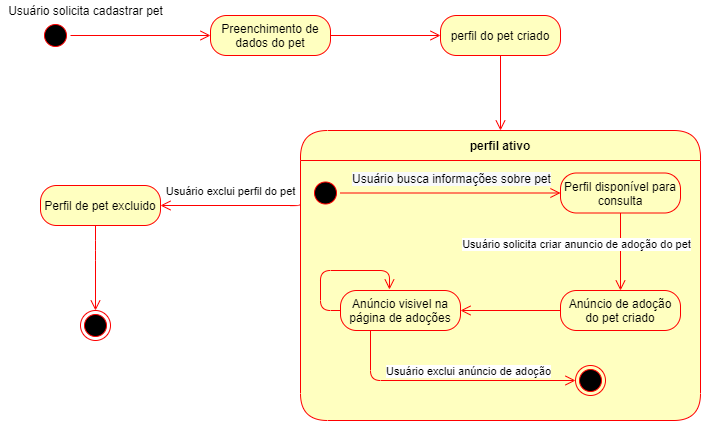

The diagram above was exported from draw.io. Its source (the exported page's mxGraphModel, read from the mxfile embedded in the PNG):
<mxGraphModel dx="868" dy="393" grid="1" gridSize="10" guides="1" tooltips="1" connect="1" arrows="1" fold="1" page="1" pageScale="1" pageWidth="827" pageHeight="1169" math="0" shadow="0">
  <root>
    <mxCell id="0" />
    <mxCell id="1" parent="0" />
    <mxCell id="2cIPZW7ugtjZQUypMEat-1" value="" style="ellipse;html=1;shape=startState;fillColor=#000000;strokeColor=#ff0000;" parent="1" vertex="1">
      <mxGeometry x="100" y="110" width="30" height="30" as="geometry" />
    </mxCell>
    <mxCell id="2cIPZW7ugtjZQUypMEat-2" value="" style="edgeStyle=orthogonalEdgeStyle;html=1;verticalAlign=bottom;endArrow=open;endSize=8;strokeColor=#ff0000;entryX=0;entryY=0.5;entryDx=0;entryDy=0;" parent="1" source="2cIPZW7ugtjZQUypMEat-1" target="2cIPZW7ugtjZQUypMEat-6" edge="1">
      <mxGeometry relative="1" as="geometry">
        <mxPoint x="323" y="125" as="targetPoint" />
      </mxGeometry>
    </mxCell>
    <mxCell id="2cIPZW7ugtjZQUypMEat-3" value="Usuário solicita cadastrar pet" style="text;html=1;align=center;verticalAlign=middle;resizable=0;points=[];autosize=1;strokeColor=none;" parent="1" vertex="1">
      <mxGeometry x="60" y="90" width="170" height="20" as="geometry" />
    </mxCell>
    <mxCell id="umrE60MdayP8r_3RkbPR-3" style="edgeStyle=orthogonalEdgeStyle;rounded=1;orthogonalLoop=1;jettySize=auto;html=1;entryX=0;entryY=0.5;entryDx=0;entryDy=0;verticalAlign=bottom;strokeColor=#ff0000;endArrow=open;endSize=8;" parent="1" source="2cIPZW7ugtjZQUypMEat-6" target="umrE60MdayP8r_3RkbPR-1" edge="1">
      <mxGeometry relative="1" as="geometry" />
    </mxCell>
    <mxCell id="2cIPZW7ugtjZQUypMEat-6" value="Preenchimento de dados do pet" style="rounded=1;whiteSpace=wrap;html=1;arcSize=40;fontColor=#000000;fillColor=#ffffc0;strokeColor=#ff0000;" parent="1" vertex="1">
      <mxGeometry x="270" y="105" width="120" height="40" as="geometry" />
    </mxCell>
    <mxCell id="umrE60MdayP8r_3RkbPR-17" style="edgeStyle=orthogonalEdgeStyle;rounded=1;orthogonalLoop=1;jettySize=auto;html=1;entryX=0.5;entryY=0;entryDx=0;entryDy=0;verticalAlign=bottom;strokeColor=#ff0000;endArrow=open;endSize=8;" parent="1" source="umrE60MdayP8r_3RkbPR-1" target="umrE60MdayP8r_3RkbPR-4" edge="1">
      <mxGeometry relative="1" as="geometry" />
    </mxCell>
    <mxCell id="umrE60MdayP8r_3RkbPR-1" value="perfil do pet criado" style="rounded=1;whiteSpace=wrap;html=1;arcSize=40;fontColor=#000000;fillColor=#ffffc0;strokeColor=#ff0000;" parent="1" vertex="1">
      <mxGeometry x="500" y="105" width="120" height="40" as="geometry" />
    </mxCell>
    <mxCell id="umrE60MdayP8r_3RkbPR-20" style="edgeStyle=orthogonalEdgeStyle;rounded=1;orthogonalLoop=1;jettySize=auto;html=1;verticalAlign=bottom;strokeColor=#ff0000;endArrow=open;endSize=8;exitX=0;exitY=0.25;exitDx=0;exitDy=0;" parent="1" source="umrE60MdayP8r_3RkbPR-4" target="umrE60MdayP8r_3RkbPR-41" edge="1">
      <mxGeometry relative="1" as="geometry">
        <mxPoint x="200" y="295" as="targetPoint" />
        <mxPoint x="340" y="330" as="sourcePoint" />
        <Array as="points">
          <mxPoint x="360" y="295" />
        </Array>
      </mxGeometry>
    </mxCell>
    <mxCell id="umrE60MdayP8r_3RkbPR-21" value="Usuário exclui perfil do pet" style="edgeLabel;html=1;align=center;verticalAlign=middle;resizable=0;points=[];" parent="umrE60MdayP8r_3RkbPR-20" vertex="1" connectable="0">
      <mxGeometry x="-0.1053" y="-1" relative="1" as="geometry">
        <mxPoint x="-9" y="-14" as="offset" />
      </mxGeometry>
    </mxCell>
    <mxCell id="umrE60MdayP8r_3RkbPR-4" value="perfil ativo" style="swimlane;fontStyle=1;align=center;verticalAlign=middle;childLayout=stackLayout;horizontal=1;startSize=30;horizontalStack=0;resizeParent=0;resizeLast=1;container=0;fontColor=#000000;collapsible=0;rounded=1;arcSize=30;strokeColor=#ff0000;fillColor=#ffffc0;swimlaneFillColor=#ffffc0;dropTarget=0;" parent="1" vertex="1">
      <mxGeometry x="360" y="220" width="400" height="290" as="geometry" />
    </mxCell>
    <mxCell id="umrE60MdayP8r_3RkbPR-30" style="edgeStyle=orthogonalEdgeStyle;rounded=1;orthogonalLoop=1;jettySize=auto;html=1;exitX=0.5;exitY=1;exitDx=0;exitDy=0;entryX=0.5;entryY=0;entryDx=0;entryDy=0;verticalAlign=bottom;strokeColor=#ff0000;endArrow=open;endSize=8;" parent="1" source="umrE60MdayP8r_3RkbPR-8" target="umrE60MdayP8r_3RkbPR-28" edge="1">
      <mxGeometry relative="1" as="geometry" />
    </mxCell>
    <mxCell id="umrE60MdayP8r_3RkbPR-32" value="Usuário solicita criar anuncio de adoção do pet" style="edgeLabel;html=1;align=center;verticalAlign=middle;resizable=0;points=[];" parent="umrE60MdayP8r_3RkbPR-30" vertex="1" connectable="0">
      <mxGeometry x="-0.2952" relative="1" as="geometry">
        <mxPoint x="-45" y="4" as="offset" />
      </mxGeometry>
    </mxCell>
    <mxCell id="umrE60MdayP8r_3RkbPR-8" value="Perfil disponível para consulta" style="rounded=1;whiteSpace=wrap;html=1;arcSize=40;fontColor=#000000;fillColor=#ffffc0;strokeColor=#ff0000;" parent="1" vertex="1">
      <mxGeometry x="620" y="262.5" width="120" height="40" as="geometry" />
    </mxCell>
    <mxCell id="umrE60MdayP8r_3RkbPR-18" value="" style="ellipse;html=1;shape=endState;fillColor=#000000;strokeColor=#ff0000;" parent="1" vertex="1">
      <mxGeometry x="140" y="400" width="30" height="30" as="geometry" />
    </mxCell>
    <mxCell id="umrE60MdayP8r_3RkbPR-27" style="edgeStyle=orthogonalEdgeStyle;rounded=1;orthogonalLoop=1;jettySize=auto;html=1;entryX=0;entryY=0.5;entryDx=0;entryDy=0;verticalAlign=bottom;strokeColor=#ff0000;endArrow=open;endSize=8;" parent="1" source="umrE60MdayP8r_3RkbPR-24" target="umrE60MdayP8r_3RkbPR-8" edge="1">
      <mxGeometry relative="1" as="geometry" />
    </mxCell>
    <mxCell id="umrE60MdayP8r_3RkbPR-40" value="&lt;span style=&quot;font-size: 12px ; background-color: rgb(248 , 249 , 250)&quot;&gt;Usuário busca informações sobre pet&lt;/span&gt;" style="edgeLabel;html=1;align=center;verticalAlign=middle;resizable=0;points=[];" parent="umrE60MdayP8r_3RkbPR-27" vertex="1" connectable="0">
      <mxGeometry x="-0.1545" relative="1" as="geometry">
        <mxPoint x="17" y="-15" as="offset" />
      </mxGeometry>
    </mxCell>
    <mxCell id="umrE60MdayP8r_3RkbPR-24" value="" style="ellipse;html=1;shape=startState;fillColor=#000000;strokeColor=#ff0000;" parent="1" vertex="1">
      <mxGeometry x="370" y="267.5" width="30" height="30" as="geometry" />
    </mxCell>
    <mxCell id="umrE60MdayP8r_3RkbPR-35" style="edgeStyle=orthogonalEdgeStyle;rounded=1;orthogonalLoop=1;jettySize=auto;html=1;entryX=1;entryY=0.5;entryDx=0;entryDy=0;verticalAlign=bottom;strokeColor=#ff0000;endArrow=open;endSize=8;" parent="1" source="umrE60MdayP8r_3RkbPR-28" target="umrE60MdayP8r_3RkbPR-33" edge="1">
      <mxGeometry relative="1" as="geometry" />
    </mxCell>
    <mxCell id="umrE60MdayP8r_3RkbPR-28" value="Anúncio de adoção do pet criado" style="rounded=1;whiteSpace=wrap;html=1;arcSize=40;fontColor=#000000;fillColor=#ffffc0;strokeColor=#ff0000;" parent="1" vertex="1">
      <mxGeometry x="620" y="380" width="120" height="40" as="geometry" />
    </mxCell>
    <mxCell id="umrE60MdayP8r_3RkbPR-37" style="edgeStyle=orthogonalEdgeStyle;rounded=1;orthogonalLoop=1;jettySize=auto;html=1;verticalAlign=bottom;strokeColor=#ff0000;endArrow=open;endSize=8;exitX=0.25;exitY=1;exitDx=0;exitDy=0;" parent="1" source="umrE60MdayP8r_3RkbPR-33" target="umrE60MdayP8r_3RkbPR-39" edge="1">
      <mxGeometry relative="1" as="geometry">
        <mxPoint x="650" y="470" as="targetPoint" />
        <Array as="points">
          <mxPoint x="430" y="470" />
        </Array>
      </mxGeometry>
    </mxCell>
    <mxCell id="umrE60MdayP8r_3RkbPR-38" value="Usuário exclui anúncio de adoção" style="edgeLabel;html=1;align=center;verticalAlign=middle;resizable=0;points=[];" parent="umrE60MdayP8r_3RkbPR-37" vertex="1" connectable="0">
      <mxGeometry x="-0.1167" y="1" relative="1" as="geometry">
        <mxPoint x="34" y="-9" as="offset" />
      </mxGeometry>
    </mxCell>
    <mxCell id="umrE60MdayP8r_3RkbPR-33" value="Anúncio visivel na página de adoções" style="rounded=1;whiteSpace=wrap;html=1;arcSize=40;fontColor=#000000;fillColor=#ffffc0;strokeColor=#ff0000;" parent="1" vertex="1">
      <mxGeometry x="400" y="380" width="120" height="40" as="geometry" />
    </mxCell>
    <mxCell id="umrE60MdayP8r_3RkbPR-36" style="edgeStyle=orthogonalEdgeStyle;rounded=1;orthogonalLoop=1;jettySize=auto;html=1;exitX=0;exitY=0.5;exitDx=0;exitDy=0;entryX=0.408;entryY=-0.025;entryDx=0;entryDy=0;entryPerimeter=0;verticalAlign=bottom;strokeColor=#ff0000;endArrow=open;endSize=8;" parent="1" source="umrE60MdayP8r_3RkbPR-33" target="umrE60MdayP8r_3RkbPR-33" edge="1">
      <mxGeometry relative="1" as="geometry">
        <Array as="points">
          <mxPoint x="380" y="400" />
          <mxPoint x="380" y="360" />
          <mxPoint x="449" y="360" />
        </Array>
      </mxGeometry>
    </mxCell>
    <mxCell id="umrE60MdayP8r_3RkbPR-39" value="" style="ellipse;html=1;shape=endState;fillColor=#000000;strokeColor=#ff0000;" parent="1" vertex="1">
      <mxGeometry x="635" y="455" width="30" height="30" as="geometry" />
    </mxCell>
    <mxCell id="umrE60MdayP8r_3RkbPR-42" style="edgeStyle=orthogonalEdgeStyle;rounded=1;orthogonalLoop=1;jettySize=auto;html=1;verticalAlign=bottom;strokeColor=#ff0000;endArrow=open;endSize=8;" parent="1" source="umrE60MdayP8r_3RkbPR-41" target="umrE60MdayP8r_3RkbPR-18" edge="1">
      <mxGeometry relative="1" as="geometry">
        <Array as="points">
          <mxPoint x="155" y="340" />
          <mxPoint x="155" y="340" />
        </Array>
      </mxGeometry>
    </mxCell>
    <mxCell id="umrE60MdayP8r_3RkbPR-41" value="Perfil de pet excluido" style="rounded=1;whiteSpace=wrap;html=1;arcSize=40;fontColor=#000000;fillColor=#ffffc0;strokeColor=#ff0000;" parent="1" vertex="1">
      <mxGeometry x="100" y="275" width="120" height="40" as="geometry" />
    </mxCell>
  </root>
</mxGraphModel>